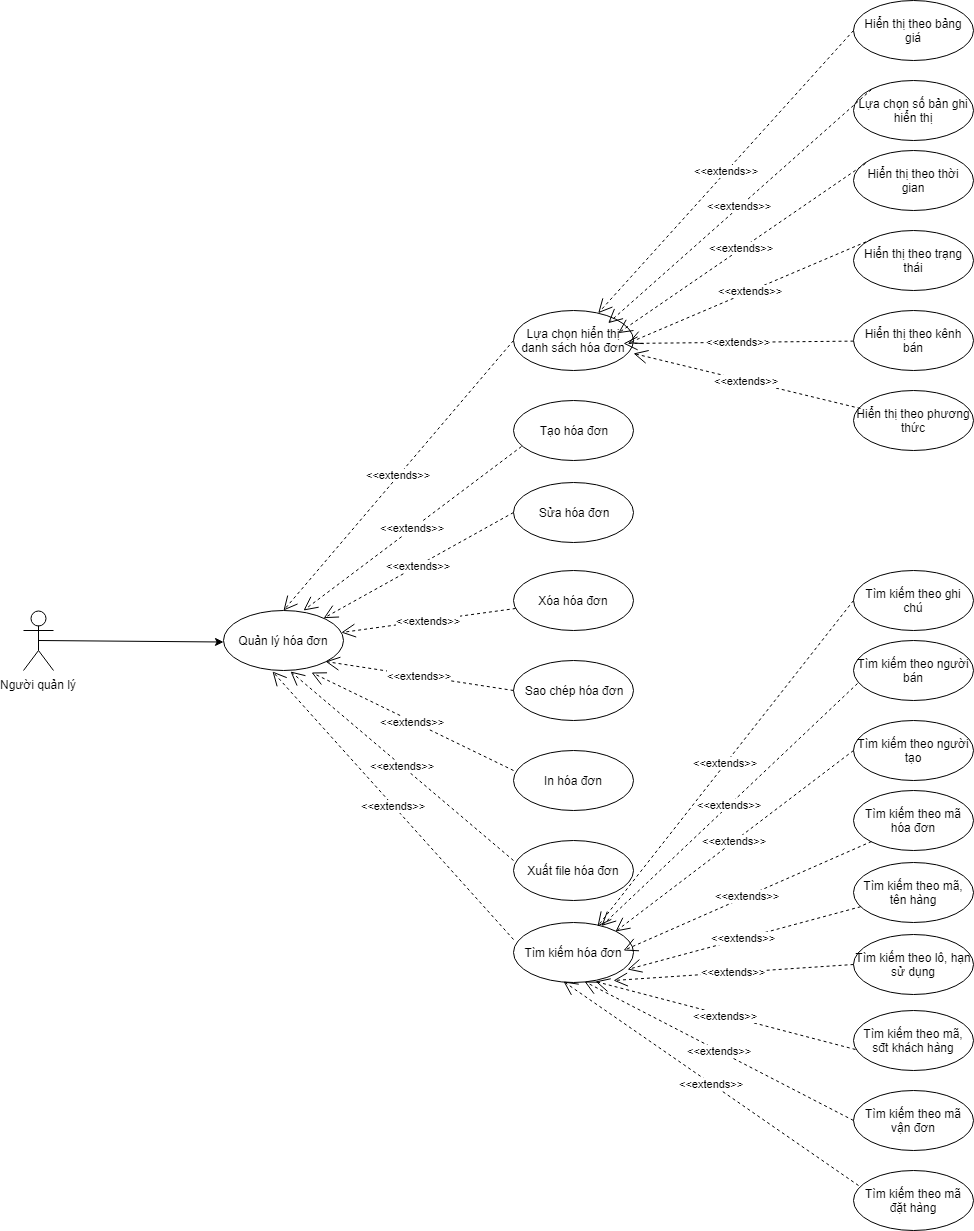

The diagram above was exported from draw.io. Its source (the exported page's mxGraphModel, read from the mxfile embedded in the PNG):
<mxGraphModel dx="1354" dy="1866" grid="1" gridSize="10" guides="1" tooltips="1" connect="1" arrows="1" fold="1" page="1" pageScale="1" pageWidth="850" pageHeight="1100" math="0" shadow="0">
  <root>
    <mxCell id="0" />
    <mxCell id="1" parent="0" />
    <mxCell id="bU8_iE9TNX_Xl3uTG8tW-1" value="Người quản lý&lt;br&gt;" style="shape=umlActor;verticalLabelPosition=bottom;labelBackgroundColor=#ffffff;verticalAlign=top;html=1;outlineConnect=0;" parent="1" vertex="1">
      <mxGeometry x="50" y="100" width="30" height="60" as="geometry" />
    </mxCell>
    <mxCell id="bU8_iE9TNX_Xl3uTG8tW-3" value="" style="endArrow=classic;html=1;exitX=0.5;exitY=0.5;exitDx=0;exitDy=0;exitPerimeter=0;" parent="1" source="bU8_iE9TNX_Xl3uTG8tW-1" edge="1">
      <mxGeometry width="50" height="50" relative="1" as="geometry">
        <mxPoint x="30" y="362" as="sourcePoint" />
        <mxPoint x="250.0079950697443" y="131.51026934750803" as="targetPoint" />
      </mxGeometry>
    </mxCell>
    <mxCell id="5pSK0nAEcHp5IiffnDMj-2" value="Quản lý hóa đơn&lt;br&gt;" style="ellipse;whiteSpace=wrap;html=1;" parent="1" vertex="1">
      <mxGeometry x="250" y="100" width="120" height="60" as="geometry" />
    </mxCell>
    <mxCell id="5pSK0nAEcHp5IiffnDMj-3" value="Sửa hóa đơn" style="ellipse;whiteSpace=wrap;html=1;" parent="1" vertex="1">
      <mxGeometry x="540" y="-28" width="120" height="60" as="geometry" />
    </mxCell>
    <mxCell id="5pSK0nAEcHp5IiffnDMj-4" value="Xóa hóa đơn" style="ellipse;whiteSpace=wrap;html=1;" parent="1" vertex="1">
      <mxGeometry x="540" y="60" width="120" height="60" as="geometry" />
    </mxCell>
    <mxCell id="5pSK0nAEcHp5IiffnDMj-5" value="&amp;lt;&amp;lt;extends&amp;gt;&amp;gt;&lt;br&gt;" style="endArrow=open;endSize=12;dashed=1;html=1;exitX=0;exitY=0.5;exitDx=0;exitDy=0;" parent="1" source="5pSK0nAEcHp5IiffnDMj-3" target="5pSK0nAEcHp5IiffnDMj-2" edge="1">
      <mxGeometry width="160" relative="1" as="geometry">
        <mxPoint x="722" y="568" as="sourcePoint" />
        <mxPoint x="551.4383408091969" y="615.420730357981" as="targetPoint" />
      </mxGeometry>
    </mxCell>
    <mxCell id="5pSK0nAEcHp5IiffnDMj-6" value="&amp;lt;&amp;lt;extends&amp;gt;&amp;gt;&lt;br&gt;" style="endArrow=open;endSize=12;dashed=1;html=1;" parent="1" source="5pSK0nAEcHp5IiffnDMj-4" target="5pSK0nAEcHp5IiffnDMj-2" edge="1">
      <mxGeometry width="160" relative="1" as="geometry">
        <mxPoint x="649" y="32" as="sourcePoint" />
        <mxPoint x="569" y="92" as="targetPoint" />
      </mxGeometry>
    </mxCell>
    <mxCell id="5pSK0nAEcHp5IiffnDMj-7" value="Sao chép hóa đơn" style="ellipse;whiteSpace=wrap;html=1;" parent="1" vertex="1">
      <mxGeometry x="540" y="150" width="120" height="60" as="geometry" />
    </mxCell>
    <mxCell id="5pSK0nAEcHp5IiffnDMj-8" value="&amp;lt;&amp;lt;extends&amp;gt;&amp;gt;&lt;br&gt;" style="endArrow=open;endSize=12;dashed=1;html=1;exitX=0;exitY=0.5;exitDx=0;exitDy=0;entryX=1;entryY=1;entryDx=0;entryDy=0;" parent="1" source="5pSK0nAEcHp5IiffnDMj-7" target="5pSK0nAEcHp5IiffnDMj-2" edge="1">
      <mxGeometry width="160" relative="1" as="geometry">
        <mxPoint x="654.966901818125" y="126.95752802506468" as="sourcePoint" />
        <mxPoint x="563.0913834480928" y="104.98193202754226" as="targetPoint" />
      </mxGeometry>
    </mxCell>
    <mxCell id="5pSK0nAEcHp5IiffnDMj-9" value="In hóa đơn" style="ellipse;whiteSpace=wrap;html=1;" parent="1" vertex="1">
      <mxGeometry x="540" y="240" width="120" height="60" as="geometry" />
    </mxCell>
    <mxCell id="5pSK0nAEcHp5IiffnDMj-10" value="Xuất file hóa đơn" style="ellipse;whiteSpace=wrap;html=1;" parent="1" vertex="1">
      <mxGeometry x="540" y="330" width="120" height="60" as="geometry" />
    </mxCell>
    <mxCell id="5pSK0nAEcHp5IiffnDMj-11" value="&amp;lt;&amp;lt;extends&amp;gt;&amp;gt;&lt;br&gt;" style="endArrow=open;endSize=12;dashed=1;html=1;exitX=0;exitY=0.333;exitDx=0;exitDy=0;entryX=0.733;entryY=1.033;entryDx=0;entryDy=0;exitPerimeter=0;entryPerimeter=0;" parent="1" source="5pSK0nAEcHp5IiffnDMj-9" target="5pSK0nAEcHp5IiffnDMj-2" edge="1">
      <mxGeometry width="160" relative="1" as="geometry">
        <mxPoint x="649" y="210" as="sourcePoint" />
        <mxPoint x="538" y="119" as="targetPoint" />
      </mxGeometry>
    </mxCell>
    <mxCell id="5pSK0nAEcHp5IiffnDMj-12" value="&amp;lt;&amp;lt;extends&amp;gt;&amp;gt;&lt;br&gt;" style="endArrow=open;endSize=12;dashed=1;html=1;exitX=0;exitY=0.333;exitDx=0;exitDy=0;entryX=0.558;entryY=1.017;entryDx=0;entryDy=0;exitPerimeter=0;entryPerimeter=0;" parent="1" source="5pSK0nAEcHp5IiffnDMj-10" target="5pSK0nAEcHp5IiffnDMj-2" edge="1">
      <mxGeometry width="160" relative="1" as="geometry">
        <mxPoint x="649" y="290" as="sourcePoint" />
        <mxPoint x="509" y="122" as="targetPoint" />
      </mxGeometry>
    </mxCell>
    <mxCell id="5pSK0nAEcHp5IiffnDMj-13" value="Tạo hóa đơn" style="ellipse;whiteSpace=wrap;html=1;" parent="1" vertex="1">
      <mxGeometry x="540" y="-110" width="120" height="60" as="geometry" />
    </mxCell>
    <mxCell id="5pSK0nAEcHp5IiffnDMj-14" value="&amp;lt;&amp;lt;extends&amp;gt;&amp;gt;&lt;br&gt;" style="endArrow=open;endSize=12;dashed=1;html=1;entryX=0.667;entryY=0;entryDx=0;entryDy=0;entryPerimeter=0;exitX=0.067;exitY=0.767;exitDx=0;exitDy=0;exitPerimeter=0;" parent="1" source="5pSK0nAEcHp5IiffnDMj-13" target="5pSK0nAEcHp5IiffnDMj-2" edge="1">
      <mxGeometry width="160" relative="1" as="geometry">
        <mxPoint x="629" y="-68" as="sourcePoint" />
        <mxPoint x="378.3917618016892" y="142.97498727375523" as="targetPoint" />
      </mxGeometry>
    </mxCell>
    <mxCell id="5pSK0nAEcHp5IiffnDMj-15" value="Tìm kiếm hóa đơn" style="ellipse;whiteSpace=wrap;html=1;" parent="1" vertex="1">
      <mxGeometry x="540" y="412" width="120" height="60" as="geometry" />
    </mxCell>
    <mxCell id="5pSK0nAEcHp5IiffnDMj-16" value="&amp;lt;&amp;lt;extends&amp;gt;&amp;gt;&lt;br&gt;" style="endArrow=open;endSize=12;dashed=1;html=1;exitX=0;exitY=0.283;exitDx=0;exitDy=0;entryX=0.408;entryY=1.017;entryDx=0;entryDy=0;exitPerimeter=0;entryPerimeter=0;" parent="1" source="5pSK0nAEcHp5IiffnDMj-15" target="5pSK0nAEcHp5IiffnDMj-2" edge="1">
      <mxGeometry width="160" relative="1" as="geometry">
        <mxPoint x="769" y="380" as="sourcePoint" />
        <mxPoint x="339" y="193" as="targetPoint" />
      </mxGeometry>
    </mxCell>
    <mxCell id="5pSK0nAEcHp5IiffnDMj-17" value="Tìm kiếm theo mã hóa đơn" style="ellipse;whiteSpace=wrap;html=1;" parent="1" vertex="1">
      <mxGeometry x="880" y="280" width="120" height="60" as="geometry" />
    </mxCell>
    <mxCell id="5pSK0nAEcHp5IiffnDMj-18" value="Tìm kiếm theo mã, tên hàng" style="ellipse;whiteSpace=wrap;html=1;" parent="1" vertex="1">
      <mxGeometry x="880" y="352" width="120" height="60" as="geometry" />
    </mxCell>
    <mxCell id="5pSK0nAEcHp5IiffnDMj-19" value="Tìm kiếm theo lô, hạn sử dụng" style="ellipse;whiteSpace=wrap;html=1;" parent="1" vertex="1">
      <mxGeometry x="880" y="424" width="120" height="60" as="geometry" />
    </mxCell>
    <mxCell id="5pSK0nAEcHp5IiffnDMj-20" value="&amp;lt;&amp;lt;extends&amp;gt;&amp;gt;&lt;br&gt;" style="endArrow=open;endSize=12;dashed=1;html=1;exitX=0;exitY=1;exitDx=0;exitDy=0;" parent="1" source="5pSK0nAEcHp5IiffnDMj-17" edge="1">
      <mxGeometry width="160" relative="1" as="geometry">
        <mxPoint x="550" y="439" as="sourcePoint" />
        <mxPoint x="650" y="440" as="targetPoint" />
      </mxGeometry>
    </mxCell>
    <mxCell id="5pSK0nAEcHp5IiffnDMj-21" value="&amp;lt;&amp;lt;extends&amp;gt;&amp;gt;&lt;br&gt;" style="endArrow=open;endSize=12;dashed=1;html=1;entryX=0.95;entryY=0.783;entryDx=0;entryDy=0;entryPerimeter=0;" parent="1" source="5pSK0nAEcHp5IiffnDMj-18" target="5pSK0nAEcHp5IiffnDMj-15" edge="1">
      <mxGeometry width="160" relative="1" as="geometry">
        <mxPoint x="768" y="401" as="sourcePoint" />
        <mxPoint x="660.408420145186" y="435.7289276746551" as="targetPoint" />
      </mxGeometry>
    </mxCell>
    <mxCell id="5pSK0nAEcHp5IiffnDMj-22" value="&amp;lt;&amp;lt;extends&amp;gt;&amp;gt;&lt;br&gt;" style="endArrow=open;endSize=12;dashed=1;html=1;exitX=0;exitY=0.5;exitDx=0;exitDy=0;entryX=0.833;entryY=0.967;entryDx=0;entryDy=0;entryPerimeter=0;" parent="1" source="5pSK0nAEcHp5IiffnDMj-19" target="5pSK0nAEcHp5IiffnDMj-15" edge="1">
      <mxGeometry width="160" relative="1" as="geometry">
        <mxPoint x="750.2223488012369" y="449.41966973242734" as="sourcePoint" />
        <mxPoint x="670.408420145186" y="445.7289276746551" as="targetPoint" />
      </mxGeometry>
    </mxCell>
    <mxCell id="5pSK0nAEcHp5IiffnDMj-24" value="Tìm kiếm theo mã, sđt khách hàng" style="ellipse;whiteSpace=wrap;html=1;" parent="1" vertex="1">
      <mxGeometry x="880" y="500" width="120" height="60" as="geometry" />
    </mxCell>
    <mxCell id="5pSK0nAEcHp5IiffnDMj-25" value="Tìm kiếm theo mã vận đơn" style="ellipse;whiteSpace=wrap;html=1;" parent="1" vertex="1">
      <mxGeometry x="880" y="580" width="120" height="60" as="geometry" />
    </mxCell>
    <mxCell id="5pSK0nAEcHp5IiffnDMj-26" value="Tìm kiếm theo mã đặt hàng" style="ellipse;whiteSpace=wrap;html=1;" parent="1" vertex="1">
      <mxGeometry x="880" y="660" width="120" height="60" as="geometry" />
    </mxCell>
    <mxCell id="5pSK0nAEcHp5IiffnDMj-27" value="Tìm kiếm theo người tạo" style="ellipse;whiteSpace=wrap;html=1;" parent="1" vertex="1">
      <mxGeometry x="880" y="210" width="120" height="60" as="geometry" />
    </mxCell>
    <mxCell id="5pSK0nAEcHp5IiffnDMj-28" value="Tìm kiếm theo người bán" style="ellipse;whiteSpace=wrap;html=1;" parent="1" vertex="1">
      <mxGeometry x="880" y="130" width="120" height="60" as="geometry" />
    </mxCell>
    <mxCell id="5pSK0nAEcHp5IiffnDMj-29" value="Tìm kiếm theo ghi chú" style="ellipse;whiteSpace=wrap;html=1;" parent="1" vertex="1">
      <mxGeometry x="880" y="60" width="120" height="60" as="geometry" />
    </mxCell>
    <mxCell id="5pSK0nAEcHp5IiffnDMj-31" value="&amp;lt;&amp;lt;extends&amp;gt;&amp;gt;&lt;br&gt;" style="endArrow=open;endSize=12;dashed=1;html=1;exitX=0;exitY=0.5;exitDx=0;exitDy=0;entryX=1;entryY=0;entryDx=0;entryDy=0;" parent="1" source="5pSK0nAEcHp5IiffnDMj-27" target="5pSK0nAEcHp5IiffnDMj-15" edge="1">
      <mxGeometry width="160" relative="1" as="geometry">
        <mxPoint x="908" y="341" as="sourcePoint" />
        <mxPoint x="658.1160031545937" y="434.0775961404029" as="targetPoint" />
      </mxGeometry>
    </mxCell>
    <mxCell id="5pSK0nAEcHp5IiffnDMj-32" value="&amp;lt;&amp;lt;extends&amp;gt;&amp;gt;&lt;br&gt;" style="endArrow=open;endSize=12;dashed=1;html=1;exitX=0.033;exitY=0.717;exitDx=0;exitDy=0;exitPerimeter=0;" parent="1" source="5pSK0nAEcHp5IiffnDMj-28" target="5pSK0nAEcHp5IiffnDMj-15" edge="1">
      <mxGeometry width="160" relative="1" as="geometry">
        <mxPoint x="890" y="250" as="sourcePoint" />
        <mxPoint x="652" y="431" as="targetPoint" />
      </mxGeometry>
    </mxCell>
    <mxCell id="5pSK0nAEcHp5IiffnDMj-33" value="&amp;lt;&amp;lt;extends&amp;gt;&amp;gt;&lt;br&gt;" style="endArrow=open;endSize=12;dashed=1;html=1;exitX=0;exitY=0.5;exitDx=0;exitDy=0;entryX=0.7;entryY=0.067;entryDx=0;entryDy=0;entryPerimeter=0;" parent="1" source="5pSK0nAEcHp5IiffnDMj-29" target="5pSK0nAEcHp5IiffnDMj-15" edge="1">
      <mxGeometry width="160" relative="1" as="geometry">
        <mxPoint x="894" y="183" as="sourcePoint" />
        <mxPoint x="638.0098025840928" y="425.46958839746185" as="targetPoint" />
      </mxGeometry>
    </mxCell>
    <mxCell id="5pSK0nAEcHp5IiffnDMj-34" value="&amp;lt;&amp;lt;extends&amp;gt;&amp;gt;&lt;br&gt;" style="endArrow=open;endSize=12;dashed=1;html=1;exitX=0.017;exitY=0.65;exitDx=0;exitDy=0;entryX=0.683;entryY=0.983;entryDx=0;entryDy=0;entryPerimeter=0;exitPerimeter=0;" parent="1" source="5pSK0nAEcHp5IiffnDMj-24" target="5pSK0nAEcHp5IiffnDMj-15" edge="1">
      <mxGeometry width="160" relative="1" as="geometry">
        <mxPoint x="890" y="464" as="sourcePoint" />
        <mxPoint x="650" y="480" as="targetPoint" />
      </mxGeometry>
    </mxCell>
    <mxCell id="5pSK0nAEcHp5IiffnDMj-35" value="&amp;lt;&amp;lt;extends&amp;gt;&amp;gt;&lt;br&gt;" style="endArrow=open;endSize=12;dashed=1;html=1;exitX=0;exitY=0.5;exitDx=0;exitDy=0;entryX=0.592;entryY=0.983;entryDx=0;entryDy=0;entryPerimeter=0;" parent="1" source="5pSK0nAEcHp5IiffnDMj-25" target="5pSK0nAEcHp5IiffnDMj-15" edge="1">
      <mxGeometry width="160" relative="1" as="geometry">
        <mxPoint x="892" y="549" as="sourcePoint" />
        <mxPoint x="632" y="481" as="targetPoint" />
      </mxGeometry>
    </mxCell>
    <mxCell id="5pSK0nAEcHp5IiffnDMj-36" value="&amp;lt;&amp;lt;extends&amp;gt;&amp;gt;&lt;br&gt;" style="endArrow=open;endSize=12;dashed=1;html=1;exitX=0.042;exitY=0.25;exitDx=0;exitDy=0;entryX=0.417;entryY=0.983;entryDx=0;entryDy=0;entryPerimeter=0;exitPerimeter=0;" parent="1" source="5pSK0nAEcHp5IiffnDMj-26" target="5pSK0nAEcHp5IiffnDMj-15" edge="1">
      <mxGeometry width="160" relative="1" as="geometry">
        <mxPoint x="890" y="620" as="sourcePoint" />
        <mxPoint x="621" y="481" as="targetPoint" />
      </mxGeometry>
    </mxCell>
    <mxCell id="5pSK0nAEcHp5IiffnDMj-37" value="Lựa chọn hiển thị danh sách hóa đơn" style="ellipse;whiteSpace=wrap;html=1;" parent="1" vertex="1">
      <mxGeometry x="540" y="-200" width="120" height="60" as="geometry" />
    </mxCell>
    <mxCell id="5pSK0nAEcHp5IiffnDMj-38" value="Lựa chọn số bản ghi hiển thị" style="ellipse;whiteSpace=wrap;html=1;" parent="1" vertex="1">
      <mxGeometry x="880" y="-430" width="120" height="60" as="geometry" />
    </mxCell>
    <mxCell id="5pSK0nAEcHp5IiffnDMj-39" value="Hiển thị theo thời gian" style="ellipse;whiteSpace=wrap;html=1;" parent="1" vertex="1">
      <mxGeometry x="880" y="-360" width="120" height="60" as="geometry" />
    </mxCell>
    <mxCell id="5pSK0nAEcHp5IiffnDMj-40" value="Hiển thị theo trạng thái" style="ellipse;whiteSpace=wrap;html=1;" parent="1" vertex="1">
      <mxGeometry x="880" y="-280" width="120" height="60" as="geometry" />
    </mxCell>
    <mxCell id="5pSK0nAEcHp5IiffnDMj-41" value="Hiển thị theo kênh bán" style="ellipse;whiteSpace=wrap;html=1;" parent="1" vertex="1">
      <mxGeometry x="880" y="-200" width="120" height="60" as="geometry" />
    </mxCell>
    <mxCell id="5pSK0nAEcHp5IiffnDMj-42" value="Hiển thị theo phương thức" style="ellipse;whiteSpace=wrap;html=1;" parent="1" vertex="1">
      <mxGeometry x="880" y="-120" width="120" height="60" as="geometry" />
    </mxCell>
    <mxCell id="5pSK0nAEcHp5IiffnDMj-43" value="Hiển thị theo bảng giá" style="ellipse;whiteSpace=wrap;html=1;" parent="1" vertex="1">
      <mxGeometry x="880" y="-510" width="120" height="60" as="geometry" />
    </mxCell>
    <mxCell id="5pSK0nAEcHp5IiffnDMj-44" value="&amp;lt;&amp;lt;extends&amp;gt;&amp;gt;&lt;br&gt;" style="endArrow=open;endSize=12;dashed=1;html=1;entryX=0.5;entryY=0;entryDx=0;entryDy=0;exitX=0;exitY=0.5;exitDx=0;exitDy=0;" parent="1" source="5pSK0nAEcHp5IiffnDMj-37" target="5pSK0nAEcHp5IiffnDMj-2" edge="1">
      <mxGeometry width="160" relative="1" as="geometry">
        <mxPoint x="558" y="-54" as="sourcePoint" />
        <mxPoint x="340" y="110" as="targetPoint" />
      </mxGeometry>
    </mxCell>
    <mxCell id="5pSK0nAEcHp5IiffnDMj-45" value="&amp;lt;&amp;lt;extends&amp;gt;&amp;gt;&lt;br&gt;" style="endArrow=open;endSize=12;dashed=1;html=1;exitX=0;exitY=0.5;exitDx=0;exitDy=0;" parent="1" source="5pSK0nAEcHp5IiffnDMj-43" target="5pSK0nAEcHp5IiffnDMj-37" edge="1">
      <mxGeometry width="160" relative="1" as="geometry">
        <mxPoint x="550" y="-160" as="sourcePoint" />
        <mxPoint x="320" y="110" as="targetPoint" />
      </mxGeometry>
    </mxCell>
    <mxCell id="5pSK0nAEcHp5IiffnDMj-46" value="&amp;lt;&amp;lt;extends&amp;gt;&amp;gt;&lt;br&gt;" style="endArrow=open;endSize=12;dashed=1;html=1;exitX=0;exitY=0;exitDx=0;exitDy=0;" parent="1" source="5pSK0nAEcHp5IiffnDMj-38" edge="1">
      <mxGeometry width="160" relative="1" as="geometry">
        <mxPoint x="890" y="-470" as="sourcePoint" />
        <mxPoint x="634.6952033455991" y="-187.34111798977028" as="targetPoint" />
      </mxGeometry>
    </mxCell>
    <mxCell id="5pSK0nAEcHp5IiffnDMj-47" value="&amp;lt;&amp;lt;extends&amp;gt;&amp;gt;&lt;br&gt;" style="endArrow=open;endSize=12;dashed=1;html=1;exitX=0.1;exitY=0.217;exitDx=0;exitDy=0;exitPerimeter=0;" parent="1" source="5pSK0nAEcHp5IiffnDMj-39" edge="1">
      <mxGeometry width="160" relative="1" as="geometry">
        <mxPoint x="908" y="-411" as="sourcePoint" />
        <mxPoint x="644.6952033455991" y="-177.34111798977028" as="targetPoint" />
      </mxGeometry>
    </mxCell>
    <mxCell id="5pSK0nAEcHp5IiffnDMj-48" value="&amp;lt;&amp;lt;extends&amp;gt;&amp;gt;&lt;br&gt;" style="endArrow=open;endSize=12;dashed=1;html=1;exitX=0;exitY=0;exitDx=0;exitDy=0;" parent="1" source="5pSK0nAEcHp5IiffnDMj-40" edge="1">
      <mxGeometry width="160" relative="1" as="geometry">
        <mxPoint x="902" y="-337" as="sourcePoint" />
        <mxPoint x="654.6952033455991" y="-167.34111798977028" as="targetPoint" />
      </mxGeometry>
    </mxCell>
    <mxCell id="5pSK0nAEcHp5IiffnDMj-49" value="&amp;lt;&amp;lt;extends&amp;gt;&amp;gt;&lt;br&gt;" style="endArrow=open;endSize=12;dashed=1;html=1;" parent="1" source="5pSK0nAEcHp5IiffnDMj-41" edge="1">
      <mxGeometry width="160" relative="1" as="geometry">
        <mxPoint x="908" y="-261" as="sourcePoint" />
        <mxPoint x="650" y="-167" as="targetPoint" />
      </mxGeometry>
    </mxCell>
    <mxCell id="5pSK0nAEcHp5IiffnDMj-50" value="&amp;lt;&amp;lt;extends&amp;gt;&amp;gt;&lt;br&gt;" style="endArrow=open;endSize=12;dashed=1;html=1;exitX=0.058;exitY=0.3;exitDx=0;exitDy=0;exitPerimeter=0;" parent="1" source="5pSK0nAEcHp5IiffnDMj-42" edge="1">
      <mxGeometry width="160" relative="1" as="geometry">
        <mxPoint x="890.0128377335673" y="-159.379443148968" as="sourcePoint" />
        <mxPoint x="660" y="-157" as="targetPoint" />
      </mxGeometry>
    </mxCell>
  </root>
</mxGraphModel>